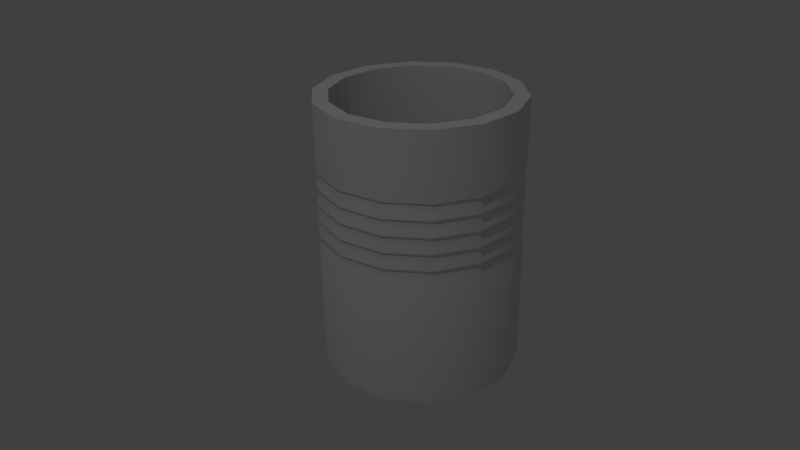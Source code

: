 # Source: fass2.blend  (saved by Blender 2.70.0; exported with 4.5.12 LTS)
import bpy
from mathutils import Matrix  # noqa: F401  (used for matrix-valued properties, if any)

bpy.ops.wm.read_factory_settings(use_empty=True)
scene = bpy.context.scene
scene.name = 'Scene'

# ---- collections
col_collection_1 = bpy.data.collections.new('Collection 1'); scene.collection.children.link(col_collection_1)

# ---- world
world_world = bpy.data.worlds.new('World'); scene.world = world_world
world_world.color = (0.05088, 0.05088, 0.05088)
world_world.use_sun_shadow = False
world_world.sun_shadow_jitter_overblur = 0.0
world_world.cycles.sampling_method = 'MANUAL'
world_world.cycles.sample_map_resolution = 256
world_world.light_settings.ao_factor = 0.2075

# ---- cameras
cam_camera = bpy.data.cameras.new('Camera')
cam_camera.clip_end = 100.0
cam_camera.lens = 35.0
cam_camera.sensor_width = 32.0
cam_camera.sensor_height = 18.0
cam_camera.ortho_scale = 7.314
cam_camera.dof.focus_distance = 0.0
cam_camera.dof.aperture_fstop = 128.0

# ---- lights
light_lamp = bpy.data.lights.new('Lamp', 'POINT')
light_lamp.transmission_factor = 0.0
light_lamp.cutoff_distance = 30.0
light_lamp.energy = 100.0
light_lamp.shadow_buffer_clip_start = 1.001
light_lamp.shadow_soft_size = 0.1
light_lamp.shadow_maximum_resolution = 0.006
light_lamp.use_absolute_resolution = True
light_lamp.cycles.use_multiple_importance_sampling = False

# ---- meshes
me_cylinder_001 = bpy.data.meshes.new('Cylinder.001')
me_cylinder_001.from_pydata([(0.0, 0.3965, -0.5398), (0.0, 0.3965, 0.5398), (0.1721, 0.3573, -0.5398), (0.1721, 0.3573, 0.5398), (0.31, 0.2472, -0.5398), (0.31, 0.2472, 0.5398), (0.3866, 0.08824, -0.5398), (0.3866, 0.08824, 0.5398), (0.3866, -0.08824, -0.5398), (0.3866, -0.08824, 0.5398), (0.31, -0.2472, -0.5398), (0.31, -0.2472, 0.5398), (0.1721, -0.3573, -0.5398), (0.1721, -0.3573, 0.5398), (5.988e-08, -0.3965, -0.5398), (5.988e-08, -0.3965, 0.5398), (-0.1721, -0.3573, -0.5398), (-0.1721, -0.3573, 0.5398), (-0.31, -0.2472, -0.5398), (-0.31, -0.2472, 0.5398), (-0.3866, -0.08824, -0.5398), (-0.3866, -0.08824, 0.5398), (-0.3866, 0.08824, -0.5398), (-0.3866, 0.08824, 0.5398), (-0.31, 0.2472, -0.5398), (-0.31, 0.2472, 0.5398), (-0.1721, 0.3573, -0.5398), (-0.1721, 0.3573, 0.5398), (-1.409e-15, 0.3965, -0.03608), (-1.409e-15, 0.3965, 0.01985), (-1.409e-15, 0.3965, 0.02842), (-1.409e-15, 0.3965, 0.08435), (-1.409e-15, 0.3965, 0.09292), (-1.409e-15, 0.3965, 0.1489), (-1.409e-15, 0.3965, 0.1574), (-1.409e-15, 0.3965, 0.2134), (-1.409e-15, 0.3965, 0.2219), (-1.409e-15, 0.3965, 0.2779), (0.1721, 0.3573, 0.2779), (0.1721, 0.3573, 0.2219), (0.1721, 0.3573, 0.2134), (0.1721, 0.3573, 0.1574), (0.1721, 0.3573, 0.1489), (0.1721, 0.3573, 0.09292), (0.1721, 0.3573, 0.08435), (0.1721, 0.3573, 0.02842), (0.1721, 0.3573, 0.01985), (0.1721, 0.3573, -0.03608), (0.31, 0.2472, 0.2779), (0.31, 0.2472, 0.2219), (0.31, 0.2472, 0.2134), (0.31, 0.2472, 0.1574), (0.31, 0.2472, 0.1489), (0.31, 0.2472, 0.09292), (0.31, 0.2472, 0.08435), (0.31, 0.2472, 0.02842), (0.31, 0.2472, 0.01985), (0.31, 0.2472, -0.03608), (0.3866, 0.08824, 0.2779), (0.3866, 0.08824, 0.2219), (0.3866, 0.08824, 0.2134), (0.3866, 0.08824, 0.1574), (0.3866, 0.08824, 0.1489), (0.3866, 0.08824, 0.09292), (0.3866, 0.08824, 0.08435), (0.3866, 0.08824, 0.02842), (0.3866, 0.08824, 0.01985), (0.3866, 0.08824, -0.03608), (0.3866, -0.08824, 0.2779), (0.3866, -0.08824, 0.2219), (0.3866, -0.08824, 0.2134), (0.3866, -0.08824, 0.1574), (0.3866, -0.08824, 0.1489), (0.3866, -0.08824, 0.09292), (0.3866, -0.08824, 0.08435), (0.3866, -0.08824, 0.02842), (0.3866, -0.08824, 0.01985), (0.3866, -0.08824, -0.03608), (0.31, -0.2472, 0.2779), (0.31, -0.2472, 0.2219), (0.31, -0.2472, 0.2134), (0.31, -0.2472, 0.1574), (0.31, -0.2472, 0.1489), (0.31, -0.2472, 0.09292), (0.31, -0.2472, 0.08435), (0.31, -0.2472, 0.02842), (0.31, -0.2472, 0.01985), (0.31, -0.2472, -0.03608), (0.1721, -0.3573, 0.2779), (0.1721, -0.3573, 0.2219), (0.1721, -0.3573, 0.2134), (0.1721, -0.3573, 0.1574), (0.1721, -0.3573, 0.1489), (0.1721, -0.3573, 0.09292), (0.1721, -0.3573, 0.08435), (0.1721, -0.3573, 0.02842), (0.1721, -0.3573, 0.01985), (0.1721, -0.3573, -0.03608), (5.988e-08, -0.3965, 0.2779), (5.988e-08, -0.3965, 0.2219), (5.988e-08, -0.3965, 0.2134), (5.988e-08, -0.3965, 0.1574), (5.988e-08, -0.3965, 0.1489), (5.988e-08, -0.3965, 0.09292), (5.988e-08, -0.3965, 0.08435), (5.988e-08, -0.3965, 0.02842), (5.988e-08, -0.3965, 0.01985), (5.988e-08, -0.3965, -0.03608), (-0.1721, -0.3573, 0.2779), (-0.1721, -0.3573, 0.2219), (-0.1721, -0.3573, 0.2134), (-0.1721, -0.3573, 0.1574), (-0.1721, -0.3573, 0.1489), (-0.1721, -0.3573, 0.09292), (-0.1721, -0.3573, 0.08435), (-0.1721, -0.3573, 0.02842), (-0.1721, -0.3573, 0.01985), (-0.1721, -0.3573, -0.03608), (-0.31, -0.2472, 0.2779), (-0.31, -0.2472, 0.2219), (-0.31, -0.2472, 0.2134), (-0.31, -0.2472, 0.1574), (-0.31, -0.2472, 0.1489), (-0.31, -0.2472, 0.09292), (-0.31, -0.2472, 0.08435), (-0.31, -0.2472, 0.02842), (-0.31, -0.2472, 0.01985), (-0.31, -0.2472, -0.03608), (-0.3866, -0.08824, 0.2779), (-0.3866, -0.08824, 0.2219), (-0.3866, -0.08824, 0.2134), (-0.3866, -0.08824, 0.1574), (-0.3866, -0.08824, 0.1489), (-0.3866, -0.08824, 0.09292), (-0.3866, -0.08824, 0.08435), (-0.3866, -0.08824, 0.02842), (-0.3866, -0.08824, 0.01985), (-0.3866, -0.08824, -0.03608), (-0.3866, 0.08824, 0.2779), (-0.3866, 0.08824, 0.2219), (-0.3866, 0.08824, 0.2134), (-0.3866, 0.08824, 0.1574), (-0.3866, 0.08824, 0.1489), (-0.3866, 0.08824, 0.09292), (-0.3866, 0.08824, 0.08435), (-0.3866, 0.08824, 0.02842), (-0.3866, 0.08824, 0.01985), (-0.3866, 0.08824, -0.03608), (-0.31, 0.2472, 0.2779), (-0.31, 0.2472, 0.2219), (-0.31, 0.2472, 0.2134), (-0.31, 0.2472, 0.1574), (-0.31, 0.2472, 0.1489), (-0.31, 0.2472, 0.09292), (-0.31, 0.2472, 0.08435), (-0.31, 0.2472, 0.02842), (-0.31, 0.2472, 0.01985), (-0.31, 0.2472, -0.03608), (-0.1721, 0.3573, 0.2779), (-0.1721, 0.3573, 0.2219), (-0.1721, 0.3573, 0.2134), (-0.1721, 0.3573, 0.1574), (-0.1721, 0.3573, 0.1489), (-0.1721, 0.3573, 0.09292), (-0.1721, 0.3573, 0.08435), (-0.1721, 0.3573, 0.02842), (-0.1721, 0.3573, 0.01985), (-0.1721, 0.3573, -0.03608), (9.866e-10, 0.3911, -0.02148), (9.866e-10, 0.3911, 0.01077), (9.866e-10, 0.3911, 0.04302), (9.866e-10, 0.3911, 0.07527), (9.866e-10, 0.3911, 0.1075), (9.866e-10, 0.3911, 0.1398), (9.866e-10, 0.3911, 0.172), (9.866e-10, 0.3911, 0.2043), (9.866e-10, 0.3911, 0.2365), (9.866e-10, 0.3911, 0.2688), (0.1697, 0.3523, 0.2688), (0.1697, 0.3523, 0.2365), (0.1697, 0.3523, 0.2043), (0.1697, 0.3523, 0.172), (0.1697, 0.3523, 0.1398), (0.1697, 0.3523, 0.1075), (0.1697, 0.3523, 0.07527), (0.1697, 0.3523, 0.04302), (0.1697, 0.3523, 0.01077), (0.1697, 0.3523, -0.02148), (0.3058, 0.2438, 0.2688), (0.3058, 0.2438, 0.2365), (0.3058, 0.2438, 0.2043), (0.3058, 0.2438, 0.172), (0.3058, 0.2438, 0.1398), (0.3058, 0.2438, 0.1075), (0.3058, 0.2438, 0.07527), (0.3058, 0.2438, 0.04302), (0.3058, 0.2438, 0.01077), (0.3058, 0.2438, -0.02148), (0.3813, 0.08702, 0.2688), (0.3813, 0.08702, 0.2365), (0.3813, 0.08702, 0.2043), (0.3813, 0.08702, 0.172), (0.3813, 0.08702, 0.1398), (0.3813, 0.08702, 0.1075), (0.3813, 0.08702, 0.07527), (0.3813, 0.08702, 0.04302), (0.3813, 0.08702, 0.01077), (0.3813, 0.08702, -0.02148), (0.3813, -0.08702, 0.2688), (0.3813, -0.08702, 0.2365), (0.3813, -0.08702, 0.2043), (0.3813, -0.08702, 0.172), (0.3813, -0.08702, 0.1398), (0.3813, -0.08702, 0.1075), (0.3813, -0.08702, 0.07527), (0.3813, -0.08702, 0.04302), (0.3813, -0.08702, 0.01077), (0.3813, -0.08702, -0.02148), (0.3058, -0.2438, 0.2688), (0.3058, -0.2438, 0.2365), (0.3058, -0.2438, 0.2043), (0.3058, -0.2438, 0.172), (0.3058, -0.2438, 0.1398), (0.3058, -0.2438, 0.1075), (0.3058, -0.2438, 0.07527), (0.3058, -0.2438, 0.04302), (0.3058, -0.2438, 0.01077), (0.3058, -0.2438, -0.02148), (0.1697, -0.3523, 0.2688), (0.1697, -0.3523, 0.2365), (0.1697, -0.3523, 0.2043), (0.1697, -0.3523, 0.172), (0.1697, -0.3523, 0.1398), (0.1697, -0.3523, 0.1075), (0.1697, -0.3523, 0.07527), (0.1697, -0.3523, 0.04302), (0.1697, -0.3523, 0.01077), (0.1697, -0.3523, -0.02148), (6.004e-08, -0.3911, 0.2688), (6.004e-08, -0.3911, 0.2365), (6.004e-08, -0.3911, 0.2043), (6.004e-08, -0.3911, 0.172), (6.004e-08, -0.3911, 0.1398), (6.004e-08, -0.3911, 0.1075), (6.004e-08, -0.3911, 0.07527), (6.004e-08, -0.3911, 0.04302), (6.004e-08, -0.3911, 0.01077), (6.004e-08, -0.3911, -0.02148), (-0.1697, -0.3523, 0.2688), (-0.1697, -0.3523, 0.2365), (-0.1697, -0.3523, 0.2043), (-0.1697, -0.3523, 0.172), (-0.1697, -0.3523, 0.1398), (-0.1697, -0.3523, 0.1075), (-0.1697, -0.3523, 0.07527), (-0.1697, -0.3523, 0.04302), (-0.1697, -0.3523, 0.01077), (-0.1697, -0.3523, -0.02148), (-0.3058, -0.2438, 0.2688), (-0.3058, -0.2438, 0.2365), (-0.3058, -0.2438, 0.2043), (-0.3058, -0.2438, 0.172), (-0.3058, -0.2438, 0.1398), (-0.3058, -0.2438, 0.1075), (-0.3058, -0.2438, 0.07527), (-0.3058, -0.2438, 0.04302), (-0.3058, -0.2438, 0.01077), (-0.3058, -0.2438, -0.02148), (-0.3813, -0.08702, 0.2688), (-0.3813, -0.08702, 0.2365), (-0.3813, -0.08702, 0.2043), (-0.3813, -0.08702, 0.172), (-0.3813, -0.08702, 0.1398), (-0.3813, -0.08702, 0.1075), (-0.3813, -0.08702, 0.07527), (-0.3813, -0.08702, 0.04302), (-0.3813, -0.08702, 0.01077), (-0.3813, -0.08702, -0.02148), (-0.3813, 0.08702, 0.2688), (-0.3813, 0.08702, 0.2365), (-0.3813, 0.08702, 0.2043), (-0.3813, 0.08702, 0.172), (-0.3813, 0.08702, 0.1398), (-0.3813, 0.08702, 0.1075), (-0.3813, 0.08702, 0.07527), (-0.3813, 0.08702, 0.04302), (-0.3813, 0.08702, 0.01077), (-0.3813, 0.08702, -0.02148), (-0.3058, 0.2438, 0.2688), (-0.3058, 0.2438, 0.2365), (-0.3058, 0.2438, 0.2043), (-0.3058, 0.2438, 0.172), (-0.3058, 0.2438, 0.1398), (-0.3058, 0.2438, 0.1075), (-0.3058, 0.2438, 0.07527), (-0.3058, 0.2438, 0.04302), (-0.3058, 0.2438, 0.01077), (-0.3058, 0.2438, -0.02148), (-0.1697, 0.3523, 0.2688), (-0.1697, 0.3523, 0.2365), (-0.1697, 0.3523, 0.2043), (-0.1697, 0.3523, 0.172), (-0.1697, 0.3523, 0.1398), (-0.1697, 0.3523, 0.1075), (-0.1697, 0.3523, 0.07527), (-0.1697, 0.3523, 0.04302), (-0.1697, 0.3523, 0.01077), (-0.1697, 0.3523, -0.02148), (5.348e-09, 0.3367, 0.5398), (0.1461, 0.3034, 0.5398), (0.2633, 0.2099, 0.5398), (0.3283, 0.07493, 0.5398), (0.3283, -0.07493, 0.5398), (0.2633, -0.2099, 0.5398), (0.1461, -0.3034, 0.5398), (5.619e-08, -0.3367, 0.5398), (-0.1461, -0.3034, 0.5398), (-0.2633, -0.2099, 0.5398), (-0.3283, -0.07493, 0.5398), (-0.3283, 0.07493, 0.5398), (-0.2633, 0.2099, 0.5398), (-0.1461, 0.3034, 0.5398), (-6.916e-08, 0.3367, -0.474), (0.1461, 0.3034, -0.474), (0.2633, 0.2099, -0.474), (0.3283, 0.07493, -0.474), (0.3283, -0.07493, -0.474), (0.2633, -0.2099, -0.474), (0.1461, -0.3034, -0.474), (-1.831e-08, -0.3367, -0.474), (-0.1461, -0.3034, -0.474), (-0.2633, -0.2099, -0.474), (-0.3283, -0.07493, -0.474), (-0.3283, 0.07493, -0.474), (-0.2633, 0.2099, -0.474), (-0.1461, 0.3034, -0.474)], [], [(37, 1, 3, 38), (38, 3, 5, 48), (48, 5, 7, 58), (58, 7, 9, 68), (68, 9, 11, 78), (78, 11, 13, 88), (88, 13, 15, 98), (98, 15, 17, 108), (108, 17, 19, 118), (118, 19, 21, 128), (128, 21, 23, 138), (138, 23, 25, 148), (1, 27, 321, 308), (158, 27, 1, 37), (148, 25, 27, 158), (0, 2, 4, 6, 8, 10, 12, 14, 16, 18, 20, 22, 24, 26), (0, 28, 47, 2), (133, 123, 263, 273), (29, 30, 45, 46), (47, 28, 168, 187), (31, 32, 43, 44), (90, 100, 240, 230), (33, 34, 41, 42), (163, 153, 293, 303), (35, 36, 39, 40), (87, 77, 217, 227), (2, 47, 57, 4), (130, 140, 280, 270), (46, 45, 55, 56), (44, 54, 194, 184), (44, 43, 53, 54), (127, 117, 257, 267), (42, 41, 51, 52), (84, 94, 234, 224), (40, 39, 49, 50), (28, 167, 307, 168), (4, 57, 67, 6), (61, 51, 191, 201), (56, 55, 65, 66), (124, 134, 274, 264), (54, 53, 63, 64), (101, 91, 231, 241), (52, 51, 61, 62), (154, 164, 304, 294), (50, 49, 59, 60), (58, 68, 208, 198), (6, 67, 77, 8), (141, 131, 271, 281), (66, 65, 75, 76), (55, 45, 185, 195), (64, 63, 73, 74), (98, 108, 248, 238), (62, 61, 71, 72), (95, 85, 225, 235), (60, 59, 69, 70), (138, 148, 288, 278), (8, 77, 87, 10), (52, 62, 202, 192), (76, 75, 85, 86), (135, 125, 265, 275), (74, 73, 83, 84), (92, 102, 242, 232), (72, 71, 81, 82), (165, 155, 295, 305), (70, 69, 79, 80), (69, 59, 199, 209), (10, 87, 97, 12), (132, 142, 282, 272), (86, 85, 95, 96), (109, 99, 239, 249), (84, 83, 93, 94), (46, 56, 196, 186), (82, 81, 91, 92), (86, 96, 236, 226), (80, 79, 89, 90), (149, 139, 279, 289), (12, 97, 107, 14), (63, 53, 193, 203), (96, 95, 105, 106), (126, 136, 276, 266), (94, 93, 103, 104), (103, 93, 233, 243), (92, 91, 101, 102), (156, 166, 306, 296), (90, 89, 99, 100), (60, 70, 210, 200), (14, 107, 117, 16), (143, 133, 273, 283), (106, 105, 115, 116), (57, 47, 187, 197), (104, 103, 113, 114), (100, 110, 250, 240), (102, 101, 111, 112), (97, 87, 227, 237), (100, 99, 109, 110), (140, 150, 290, 280), (16, 117, 127, 18), (54, 64, 204, 194), (116, 115, 125, 126), (137, 127, 267, 277), (114, 113, 123, 124), (94, 104, 244, 234), (112, 111, 121, 122), (167, 157, 297, 307), (110, 109, 119, 120), (71, 61, 201, 211), (18, 127, 137, 20), (134, 144, 284, 274), (126, 125, 135, 136), (37, 38, 178, 177), (124, 123, 133, 134), (111, 101, 241, 251), (122, 121, 131, 132), (68, 78, 218, 208), (120, 119, 129, 130), (151, 141, 281, 291), (20, 137, 147, 22), (65, 55, 195, 205), (136, 135, 145, 146), (108, 118, 258, 248), (134, 133, 143, 144), (105, 95, 235, 245), (132, 131, 141, 142), (158, 37, 177, 298), (130, 129, 139, 140), (62, 72, 212, 202), (22, 147, 157, 24), (145, 135, 275, 285), (146, 145, 155, 156), (39, 36, 176, 179), (144, 143, 153, 154), (102, 112, 252, 242), (142, 141, 151, 152), (79, 69, 209, 219), (140, 139, 149, 150), (142, 152, 292, 282), (26, 167, 28, 0), (56, 66, 206, 196), (166, 165, 30, 29), (119, 109, 249, 259), (164, 163, 32, 31), (96, 106, 246, 236), (162, 161, 34, 33), (36, 159, 299, 176), (160, 159, 36, 35), (73, 63, 203, 213), (24, 157, 167, 26), (136, 146, 286, 276), (156, 155, 165, 166), (35, 40, 180, 175), (154, 153, 163, 164), (113, 103, 243, 253), (152, 151, 161, 162), (70, 80, 220, 210), (150, 149, 159, 160), (153, 143, 283, 293), (168, 169, 186, 187), (170, 171, 184, 185), (172, 173, 182, 183), (174, 175, 180, 181), (176, 177, 178, 179), (187, 186, 196, 197), (185, 184, 194, 195), (183, 182, 192, 193), (181, 180, 190, 191), (179, 178, 188, 189), (197, 196, 206, 207), (195, 194, 204, 205), (193, 192, 202, 203), (191, 190, 200, 201), (189, 188, 198, 199), (207, 206, 216, 217), (205, 204, 214, 215), (203, 202, 212, 213), (201, 200, 210, 211), (199, 198, 208, 209), (217, 216, 226, 227), (215, 214, 224, 225), (213, 212, 222, 223), (211, 210, 220, 221), (209, 208, 218, 219), (227, 226, 236, 237), (225, 224, 234, 235), (223, 222, 232, 233), (221, 220, 230, 231), (219, 218, 228, 229), (237, 236, 246, 247), (235, 234, 244, 245), (233, 232, 242, 243), (231, 230, 240, 241), (229, 228, 238, 239), (247, 246, 256, 257), (245, 244, 254, 255), (243, 242, 252, 253), (241, 240, 250, 251), (239, 238, 248, 249), (257, 256, 266, 267), (255, 254, 264, 265), (253, 252, 262, 263), (251, 250, 260, 261), (249, 248, 258, 259), (267, 266, 276, 277), (265, 264, 274, 275), (263, 262, 272, 273), (261, 260, 270, 271), (259, 258, 268, 269), (277, 276, 286, 287), (275, 274, 284, 285), (273, 272, 282, 283), (271, 270, 280, 281), (269, 268, 278, 279), (287, 286, 296, 297), (285, 284, 294, 295), (283, 282, 292, 293), (281, 280, 290, 291), (279, 278, 288, 289), (307, 306, 169, 168), (305, 304, 171, 170), (303, 302, 173, 172), (301, 300, 175, 174), (299, 298, 177, 176), (297, 296, 306, 307), (295, 294, 304, 305), (293, 292, 302, 303), (291, 290, 300, 301), (289, 288, 298, 299), (50, 60, 200, 190), (166, 29, 169, 306), (93, 83, 223, 233), (116, 126, 266, 256), (53, 43, 183, 193), (139, 129, 269, 279), (76, 86, 226, 216), (152, 162, 302, 292), (99, 89, 229, 239), (29, 46, 186, 169), (122, 132, 272, 262), (59, 49, 189, 199), (30, 165, 305, 170), (82, 92, 232, 222), (125, 115, 255, 265), (42, 52, 192, 182), (128, 138, 278, 268), (85, 75, 215, 225), (161, 151, 291, 301), (88, 98, 238, 228), (45, 30, 170, 185), (131, 121, 261, 271), (48, 58, 198, 188), (164, 31, 171, 304), (91, 81, 221, 231), (114, 124, 264, 254), (51, 41, 181, 191), (157, 147, 287, 297), (74, 84, 224, 214), (150, 160, 300, 290), (117, 107, 247, 257), (31, 44, 184, 171), (120, 130, 270, 260), (77, 67, 207, 217), (32, 163, 303, 172), (80, 90, 230, 220), (123, 113, 253, 263), (40, 50, 190, 180), (146, 156, 296, 286), (83, 73, 213, 223), (159, 149, 289, 299), (106, 116, 256, 246), (43, 32, 172, 183), (129, 119, 259, 269), (66, 76, 216, 206), (162, 33, 173, 302), (89, 79, 219, 229), (112, 122, 262, 252), (49, 39, 179, 189), (155, 145, 285, 295), (72, 82, 222, 212), (148, 158, 298, 288), (115, 105, 245, 255), (33, 42, 182, 173), (118, 128, 268, 258), (75, 65, 205, 215), (34, 161, 301, 174), (78, 88, 228, 218), (121, 111, 251, 261), (38, 48, 188, 178), (144, 154, 294, 284), (81, 71, 211, 221), (104, 114, 254, 244), (41, 34, 174, 181), (64, 74, 214, 204), (147, 137, 277, 287), (160, 35, 175, 300), (107, 97, 237, 247), (110, 120, 260, 250), (67, 57, 197, 207), (308, 321, 335, 322), (27, 25, 320, 321), (25, 23, 319, 320), (23, 21, 318, 319), (21, 19, 317, 318), (19, 17, 316, 317), (17, 15, 315, 316), (15, 13, 314, 315), (13, 11, 313, 314), (11, 9, 312, 313), (9, 7, 311, 312), (7, 5, 310, 311), (5, 3, 309, 310), (3, 1, 308, 309), (323, 322, 335, 334, 333, 332, 331, 330, 329, 328, 327, 326, 325, 324), (321, 320, 334, 335), (320, 319, 333, 334), (319, 318, 332, 333), (318, 317, 331, 332), (317, 316, 330, 331), (316, 315, 329, 330), (315, 314, 328, 329), (314, 313, 327, 328), (313, 312, 326, 327), (312, 311, 325, 326), (311, 310, 324, 325), (310, 309, 323, 324), (309, 308, 322, 323)])
me_cylinder_001.polygons.foreach_set('use_smooth', [True] * 324)
me_cylinder_001.use_remesh_preserve_volume = False
me_cylinder_001.use_remesh_preserve_attributes = False
me_cylinder_001.use_mirror_vertex_groups = False
me_cylinder_001.update()

# ---- objects
ob_cylinder = bpy.data.objects.new('Cylinder', me_cylinder_001)
ob_lamp = bpy.data.objects.new('Lamp', light_lamp)
ob_camera = bpy.data.objects.new('Camera', cam_camera)

# ---- transforms, parenting, visibility, modifiers, constraints
ob_cylinder.location = (0.1238, 0.02529, 0.5689)
ob_cylinder.lineart.crease_threshold = 0.0
_m = ob_cylinder.modifiers.new('EdgeSplit', 'EDGE_SPLIT')
ob_lamp.location = (1.121, -3.107, 5.904)
ob_lamp.rotation_euler = (0.6503, 0.05522, 1.866)
ob_lamp.lock_rotations_4d = False
ob_lamp.empty_display_type = 'ARROWS'
ob_lamp.color = (0.0, 0.0, 0.0, 0.0)
ob_lamp.lineart.crease_threshold = 0.0
ob_camera.location = (2.283, -2.094, 2.081)
ob_camera.rotation_euler = (1.109, 0.01082, 0.8149)
ob_camera.scale = (0.4057, 0.4057, 0.4057)
ob_camera.lock_rotations_4d = False
ob_camera.empty_display_type = 'ARROWS'
ob_camera.color = (0.0, 0.0, 0.0, 0.0)
ob_camera.display_type = 'WIRE'
ob_camera.lineart.crease_threshold = 0.0

# ---- collection membership
col_collection_1.objects.link(ob_cylinder)
col_collection_1.objects.link(ob_lamp)
col_collection_1.objects.link(ob_camera)

# ---- scene / render settings (as saved in the file)
scene.camera = ob_camera
scene.frame_start = 1; scene.frame_end = 250; scene.frame_set(1)
scene.render.engine = 'BLENDER_EEVEE_NEXT'
scene.render.dither_intensity = 0.0
scene.cycles.use_denoising = False
scene.cycles.samples = 10
scene.cycles.sampling_pattern = 'TABULATED_SOBOL'
scene.cycles.light_sampling_threshold = 0.0
scene.cycles.use_adaptive_sampling = False
scene.cycles.use_light_tree = False
scene.cycles.blur_glossy = 0.0
scene.cycles.volume_bounces = 1
scene.cycles.pixel_filter_type = 'GAUSSIAN'
scene.cycles.sample_clamp_indirect = 0.0
scene.view_settings.view_transform = 'Standard'
bpy.context.view_layer.update()
